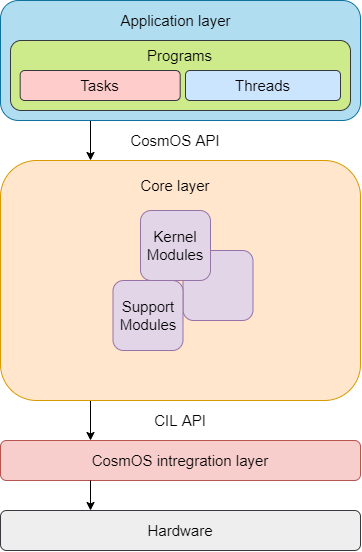

The diagram above was exported from draw.io. Its source (the exported page's mxGraphModel, read from the mxfile embedded in the PNG):
<mxGraphModel dx="1016" dy="561" grid="1" gridSize="10" guides="1" tooltips="1" connect="1" arrows="1" fold="1" page="1" pageScale="1" pageWidth="1169" pageHeight="1654" background="none" math="0" shadow="0">
  <root>
    <mxCell id="0" />
    <mxCell id="1" parent="0" />
    <mxCell id="AHjTvwCsdnOHJpMuIqr3-1" style="edgeStyle=orthogonalEdgeStyle;orthogonalLoop=1;jettySize=auto;html=1;exitX=0.25;exitY=1;exitDx=0;exitDy=0;entryX=0.25;entryY=0;entryDx=0;entryDy=0;fontSize=15;" parent="1" target="AHjTvwCsdnOHJpMuIqr3-13" edge="1">
      <mxGeometry relative="1" as="geometry">
        <mxPoint x="330" y="320" as="sourcePoint" />
      </mxGeometry>
    </mxCell>
    <mxCell id="AHjTvwCsdnOHJpMuIqr3-11" style="edgeStyle=orthogonalEdgeStyle;orthogonalLoop=1;jettySize=auto;html=1;exitX=0.25;exitY=1;exitDx=0;exitDy=0;entryX=0.25;entryY=0;entryDx=0;entryDy=0;fontSize=13;" parent="1" source="AHjTvwCsdnOHJpMuIqr3-13" target="AHjTvwCsdnOHJpMuIqr3-14" edge="1">
      <mxGeometry relative="1" as="geometry" />
    </mxCell>
    <mxCell id="AHjTvwCsdnOHJpMuIqr3-13" value="" style="whiteSpace=wrap;html=1;fillColor=#ffe6cc;strokeColor=#d79b00;rounded=1;" parent="1" vertex="1">
      <mxGeometry x="240" y="360" width="360" height="240" as="geometry" />
    </mxCell>
    <mxCell id="AHjTvwCsdnOHJpMuIqr3-14" value="" style="whiteSpace=wrap;html=1;fillColor=#f8cecc;strokeColor=#b85450;rounded=1;" parent="1" vertex="1">
      <mxGeometry x="240" y="640" width="360" height="40" as="geometry" />
    </mxCell>
    <mxCell id="AHjTvwCsdnOHJpMuIqr3-16" value="Core layer" style="text;html=1;strokeColor=none;fillColor=none;align=center;verticalAlign=middle;whiteSpace=wrap;fontSize=15;rounded=1;" parent="1" vertex="1">
      <mxGeometry x="355" y="370" width="120" height="30" as="geometry" />
    </mxCell>
    <mxCell id="AHjTvwCsdnOHJpMuIqr3-17" value="CosmOS intregration layer" style="text;html=1;strokeColor=none;fillColor=none;align=center;verticalAlign=middle;whiteSpace=wrap;fontSize=15;rounded=1;" parent="1" vertex="1">
      <mxGeometry x="325" y="645" width="190" height="30" as="geometry" />
    </mxCell>
    <mxCell id="AHjTvwCsdnOHJpMuIqr3-18" style="edgeStyle=orthogonalEdgeStyle;orthogonalLoop=1;jettySize=auto;html=1;exitX=0.25;exitY=1;exitDx=0;exitDy=0;entryX=0.25;entryY=0;entryDx=0;entryDy=0;fontSize=13;" parent="1" source="AHjTvwCsdnOHJpMuIqr3-14" target="AHjTvwCsdnOHJpMuIqr3-20" edge="1">
      <mxGeometry relative="1" as="geometry" />
    </mxCell>
    <mxCell id="AHjTvwCsdnOHJpMuIqr3-20" value="" style="whiteSpace=wrap;html=1;fontSize=13;fillColor=#eeeeee;strokeColor=#36393d;rounded=1;" parent="1" vertex="1">
      <mxGeometry x="240" y="710" width="360" height="40" as="geometry" />
    </mxCell>
    <mxCell id="AHjTvwCsdnOHJpMuIqr3-21" value="CosmOS API" style="text;html=1;strokeColor=none;fillColor=none;align=center;verticalAlign=middle;whiteSpace=wrap;fontSize=15;rounded=1;" parent="1" vertex="1">
      <mxGeometry x="320" y="320" width="190" height="40" as="geometry" />
    </mxCell>
    <mxCell id="AHjTvwCsdnOHJpMuIqr3-22" value="Hardware" style="text;html=1;strokeColor=none;fillColor=none;align=center;verticalAlign=middle;whiteSpace=wrap;fontSize=15;rounded=1;" parent="1" vertex="1">
      <mxGeometry x="325" y="715" width="190" height="30" as="geometry" />
    </mxCell>
    <mxCell id="AHjTvwCsdnOHJpMuIqr3-23" value="CIL API" style="text;html=1;strokeColor=none;fillColor=none;align=center;verticalAlign=middle;whiteSpace=wrap;fontSize=15;rounded=1;" parent="1" vertex="1">
      <mxGeometry x="324.5" y="600" width="190" height="40" as="geometry" />
    </mxCell>
    <mxCell id="AHjTvwCsdnOHJpMuIqr3-26" value="" style="whiteSpace=wrap;html=1;fillColor=#e1d5e7;strokeColor=#9673a6;rounded=1;" parent="1" vertex="1">
      <mxGeometry x="422.5" y="450" width="70" height="70" as="geometry" />
    </mxCell>
    <mxCell id="AHjTvwCsdnOHJpMuIqr3-25" value="&lt;font style=&quot;font-size: 15px&quot;&gt;Support Modules&lt;/font&gt;" style="whiteSpace=wrap;html=1;fillColor=#e1d5e7;strokeColor=#9673a6;rounded=1;" parent="1" vertex="1">
      <mxGeometry x="352.5" y="480" width="70" height="70" as="geometry" />
    </mxCell>
    <mxCell id="FTAVT3eZ9WshOkXPNoBD-14" value="" style="whiteSpace=wrap;html=1;fillColor=#b1ddf0;strokeColor=#10739e;rounded=1;" parent="1" vertex="1">
      <mxGeometry x="240" y="200" width="360" height="120" as="geometry" />
    </mxCell>
    <mxCell id="FTAVT3eZ9WshOkXPNoBD-26" value="&lt;font style=&quot;font-size: 15px&quot;&gt;Application layer&lt;/font&gt;" style="text;html=1;strokeColor=none;fillColor=none;align=center;verticalAlign=middle;whiteSpace=wrap;rounded=1;" parent="1" vertex="1">
      <mxGeometry x="357.5" y="200" width="115" height="40" as="geometry" />
    </mxCell>
    <mxCell id="FTAVT3eZ9WshOkXPNoBD-16" value="" style="whiteSpace=wrap;html=1;fillColor=#cdeb8b;strokeColor=#36393d;rounded=1;" parent="1" vertex="1">
      <mxGeometry x="250" y="240" width="340" height="70" as="geometry" />
    </mxCell>
    <mxCell id="FTAVT3eZ9WshOkXPNoBD-17" value="" style="group" parent="1" vertex="1" connectable="0">
      <mxGeometry x="265" y="270" width="160" height="30" as="geometry" />
    </mxCell>
    <mxCell id="FTAVT3eZ9WshOkXPNoBD-18" value="" style="whiteSpace=wrap;html=1;fillColor=#ffcccc;strokeColor=#36393d;rounded=1;" parent="FTAVT3eZ9WshOkXPNoBD-17" vertex="1">
      <mxGeometry x="-5.333333333333333" width="160" height="30" as="geometry" />
    </mxCell>
    <mxCell id="FTAVT3eZ9WshOkXPNoBD-19" value="&lt;font style=&quot;font-size: 15px&quot;&gt;Tasks&lt;/font&gt;" style="text;html=1;strokeColor=none;fillColor=none;align=center;verticalAlign=middle;whiteSpace=wrap;rounded=1;" parent="FTAVT3eZ9WshOkXPNoBD-17" vertex="1">
      <mxGeometry x="13.336666666666668" width="122.66666666666667" height="30" as="geometry" />
    </mxCell>
    <mxCell id="FTAVT3eZ9WshOkXPNoBD-20" value="" style="group" parent="1" vertex="1" connectable="0">
      <mxGeometry x="425" y="270" width="155" height="30" as="geometry" />
    </mxCell>
    <mxCell id="FTAVT3eZ9WshOkXPNoBD-21" value="" style="whiteSpace=wrap;html=1;fillColor=#cce5ff;strokeColor=#36393d;rounded=1;" parent="FTAVT3eZ9WshOkXPNoBD-20" vertex="1">
      <mxGeometry width="155.00000000000003" height="30" as="geometry" />
    </mxCell>
    <mxCell id="FTAVT3eZ9WshOkXPNoBD-22" value="&lt;font style=&quot;font-size: 15px&quot;&gt;Threads&lt;/font&gt;" style="text;html=1;strokeColor=none;fillColor=none;align=center;verticalAlign=middle;whiteSpace=wrap;rounded=1;" parent="FTAVT3eZ9WshOkXPNoBD-20" vertex="1">
      <mxGeometry x="18.083333333333336" width="118.83333333333334" height="30" as="geometry" />
    </mxCell>
    <mxCell id="FTAVT3eZ9WshOkXPNoBD-24" value="&lt;font style=&quot;font-size: 15px&quot;&gt;Programs&lt;/font&gt;" style="text;html=1;strokeColor=none;fillColor=none;align=center;verticalAlign=middle;whiteSpace=wrap;rounded=1;" parent="1" vertex="1">
      <mxGeometry x="362" y="240" width="115" height="30" as="geometry" />
    </mxCell>
    <mxCell id="x8Y7RFhbosEbwmvDcF76-1" value="&lt;font style=&quot;font-size: 15px&quot;&gt;Kernel Modules&lt;/font&gt;" style="whiteSpace=wrap;html=1;fillColor=#e1d5e7;strokeColor=#9673a6;rounded=1;" parent="1" vertex="1">
      <mxGeometry x="380" y="410" width="70" height="70" as="geometry" />
    </mxCell>
  </root>
</mxGraphModel>